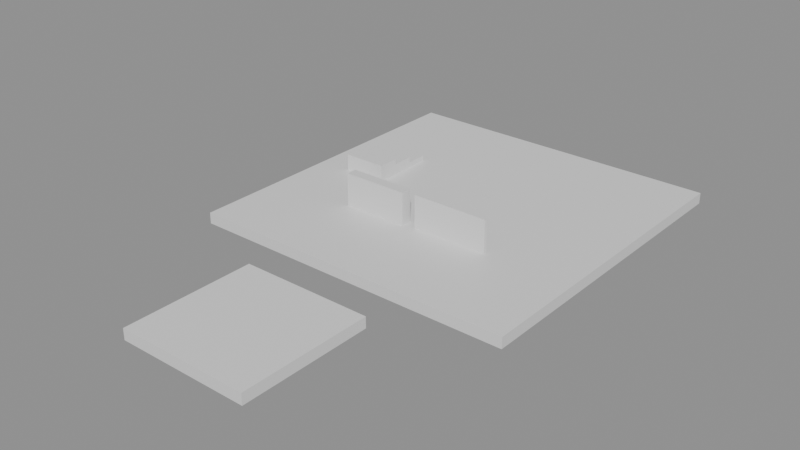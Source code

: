 # Source: playground.blend  (saved by Blender 5.2.45; exported with 4.5.12 LTS)
import bpy
from mathutils import Matrix  # noqa: F401  (used for matrix-valued properties, if any)

bpy.ops.wm.read_factory_settings(use_empty=True)
scene = bpy.context.scene
scene.name = 'Scene'

# ---- collections
col_blocks = bpy.data.collections.new('blocks'); scene.collection.children.link(col_blocks)
col_markers = bpy.data.collections.new('markers'); scene.collection.children.link(col_markers)
col_enemies = bpy.data.collections.new('enemies'); scene.collection.children.link(col_enemies)

# ---- materials (node trees are filled in below, after node groups)
mat_solid = bpy.data.materials.new('solid')
mat_solid.diffuse_color = (0.75, 0.66, 0.38, 1.0)
mat_bars = bpy.data.materials.new('bars')
mat_bars.diffuse_color = (0.3, 0.5, 0.9, 0.5)

# ---- material node trees
mat_solid.use_nodes = True; mat_solid.node_tree.nodes.clear()
_N = mat_solid.node_tree.nodes; _L = mat_solid.node_tree.links
n0 = _N.new('ShaderNodeBsdfPrincipled'); n0.name = 'Principled BSDF'; n0.location = (-200, 100)
n0.inputs[10].default_value = 0.005
n1 = _N.new('ShaderNodeOutputMaterial'); n1.name = 'Material Output'; n1.location = (200, 100)
_L.new(n0.outputs[0], n1.inputs[0])
n1.is_active_output = True
mat_bars.use_nodes = True; mat_bars.node_tree.nodes.clear()
_N = mat_bars.node_tree.nodes; _L = mat_bars.node_tree.links
n0 = _N.new('ShaderNodeBsdfPrincipled'); n0.name = 'Principled BSDF'; n0.location = (-200, 100)
n0.inputs[10].default_value = 0.005
n1 = _N.new('ShaderNodeOutputMaterial'); n1.name = 'Material Output'; n1.location = (200, 100)
_L.new(n0.outputs[0], n1.inputs[0])
n1.is_active_output = True

# ---- meshes
me_block_000 = bpy.data.meshes.new('block.000')
me_block_000.from_pydata([(-15.0, -15.0, -0.5), (-15.0, -15.0, 0.5), (-15.0, 15.0, -0.5), (-15.0, 15.0, 0.5), (15.0, -15.0, -0.5), (15.0, -15.0, 0.5), (15.0, 15.0, -0.5), (15.0, 15.0, 0.5)], [], [(0, 1, 3, 2), (4, 6, 7, 5), (0, 4, 5, 1), (2, 3, 7, 6), (0, 2, 6, 4), (1, 5, 7, 3)])
me_block_000.materials.append(mat_solid)
me_block_000.update()
me_block_001 = bpy.data.meshes.new('block.001')
me_block_001.from_pydata([(-2.0, -1.0, -0.25), (-2.0, -1.0, 0.25), (-2.0, 1.0, -0.25), (-2.0, 1.0, 0.25), (2.0, -1.0, -0.25), (2.0, -1.0, 0.25), (2.0, 1.0, -0.25), (2.0, 1.0, 0.25)], [], [(0, 1, 3, 2), (4, 6, 7, 5), (0, 4, 5, 1), (2, 3, 7, 6), (0, 2, 6, 4), (1, 5, 7, 3)])
me_block_001.materials.append(mat_solid)
me_block_001.update()
me_block_002 = bpy.data.meshes.new('block.002')
me_block_002.from_pydata([(-2.0, -1.0, -0.5), (-2.0, -1.0, 0.5), (-2.0, 1.0, -0.5), (-2.0, 1.0, 0.5), (2.0, -1.0, -0.5), (2.0, -1.0, 0.5), (2.0, 1.0, -0.5), (2.0, 1.0, 0.5)], [], [(0, 1, 3, 2), (4, 6, 7, 5), (0, 4, 5, 1), (2, 3, 7, 6), (0, 2, 6, 4), (1, 5, 7, 3)])
me_block_002.materials.append(mat_solid)
me_block_002.update()
me_block_003 = bpy.data.meshes.new('block.003')
me_block_003.from_pydata([(-2.0, -1.0, -0.75), (-2.0, -1.0, 0.75), (-2.0, 1.0, -0.75), (-2.0, 1.0, 0.75), (2.0, -1.0, -0.75), (2.0, -1.0, 0.75), (2.0, 1.0, -0.75), (2.0, 1.0, 0.75)], [], [(0, 1, 3, 2), (4, 6, 7, 5), (0, 4, 5, 1), (2, 3, 7, 6), (0, 2, 6, 4), (1, 5, 7, 3)])
me_block_003.materials.append(mat_solid)
me_block_003.update()
me_block_004 = bpy.data.meshes.new('block.004')
me_block_004.from_pydata([(-3.0, -0.5, -1.5), (-3.0, -0.5, 1.5), (-3.0, 0.5, -1.5), (-3.0, 0.5, 1.5), (3.0, -0.5, -1.5), (3.0, -0.5, 1.5), (3.0, 0.5, -1.5), (3.0, 0.5, 1.5)], [], [(0, 1, 3, 2), (4, 6, 7, 5), (0, 4, 5, 1), (2, 3, 7, 6), (0, 2, 6, 4), (1, 5, 7, 3)])
me_block_004.materials.append(mat_solid)
me_block_004.update()
me_block_005 = bpy.data.meshes.new('block.005')
me_block_005.from_pydata([(-3.5, -0.15, -1.5), (-3.5, -0.15, 1.5), (-3.5, 0.15, -1.5), (-3.5, 0.15, 1.5), (3.5, -0.15, -1.5), (3.5, -0.15, 1.5), (3.5, 0.15, -1.5), (3.5, 0.15, 1.5)], [], [(0, 1, 3, 2), (4, 6, 7, 5), (0, 4, 5, 1), (2, 3, 7, 6), (0, 2, 6, 4), (1, 5, 7, 3)])
me_block_005.materials.append(mat_bars)
me_block_005.update()
me_block_006 = bpy.data.meshes.new('block.006')
me_block_006.from_pydata([(-6.0, -6.0, -0.5), (-6.0, -6.0, 0.5), (-6.0, 6.0, -0.5), (-6.0, 6.0, 0.5), (6.0, -6.0, -0.5), (6.0, -6.0, 0.5), (6.0, 6.0, -0.5), (6.0, 6.0, 0.5)], [], [(0, 1, 3, 2), (4, 6, 7, 5), (0, 4, 5, 1), (2, 3, 7, 6), (0, 2, 6, 4), (1, 5, 7, 3)])
me_block_006.materials.append(mat_solid)
me_block_006.update()

# ---- objects
ob_block_000 = bpy.data.objects.new('block.000', me_block_000)
ob_block_001 = bpy.data.objects.new('block.001', me_block_001)
ob_block_002 = bpy.data.objects.new('block.002', me_block_002)
ob_block_003 = bpy.data.objects.new('block.003', me_block_003)
ob_block_004 = bpy.data.objects.new('block.004', me_block_004)
ob_block_005 = bpy.data.objects.new('block.005', me_block_005)
ob_block_006 = bpy.data.objects.new('block.006', me_block_006)
ob_spawn = bpy.data.objects.new('spawn', None)
ob_bee_1 = bpy.data.objects.new('bee-1', None)
ob_bee_2 = bpy.data.objects.new('bee-2', None)
ob_turtle_1 = bpy.data.objects.new('turtle-1', None)

# ---- transforms, parenting, visibility, modifiers, constraints
ob_block_000.location = (0.0, 0.0, -0.5)
ob_block_000.color = (0.75, 0.66, 0.38, 1.0)
ob_block_001.location = (-10.0, 4.0, 0.25)
ob_block_001.color = (0.75, 0.66, 0.38, 1.0)
ob_block_002.location = (-10.0, 2.0, 0.5)
ob_block_002.color = (0.75, 0.66, 0.38, 1.0)
ob_block_003.location = (-10.0, 0.0, 0.75)
ob_block_003.color = (0.75, 0.66, 0.38, 1.0)
ob_block_004.location = (-4.0, -6.0, 1.5)
ob_block_004.color = (0.75, 0.66, 0.38, 1.0)
ob_block_005.location = (3.5, -6.0, 1.5)
ob_block_005.color = (0.3, 0.5, 0.9, 0.5)
ob_block_006.location = (0.0, -25.0, -0.5)
ob_block_006.color = (0.75, 0.66, 0.38, 1.0)
ob_spawn.location = (0.0, 10.0, 0.0)
ob_spawn.empty_display_type = 'SINGLE_ARROW'
ob_spawn.empty_display_size = 1.4
ob_bee_1.location = (6.0, 2.0, 1.5)
ob_bee_1.rotation_euler = (0.0, 0.0, 3.142)
ob_bee_1.empty_display_type = 'ARROWS'
ob_bee_2.location = (-6.0, -1.0, 1.5)
ob_bee_2.rotation_euler = (0.0, 0.0, 3.142)
ob_bee_2.empty_display_type = 'ARROWS'
ob_turtle_1.location = (7.0, 7.0, 0.0)
ob_turtle_1.rotation_euler = (0.0, 0.0, -1.571)
ob_turtle_1.empty_display_type = 'ARROWS'

# ---- collection membership
col_blocks.objects.link(ob_block_000)
col_blocks.objects.link(ob_block_001)
col_blocks.objects.link(ob_block_002)
col_blocks.objects.link(ob_block_003)
col_blocks.objects.link(ob_block_004)
col_blocks.objects.link(ob_block_005)
col_blocks.objects.link(ob_block_006)
col_markers.objects.link(ob_spawn)
col_enemies.objects.link(ob_bee_1)
col_enemies.objects.link(ob_bee_2)
col_enemies.objects.link(ob_turtle_1)

# ---- scene / render settings (as saved in the file)
scene.frame_start = 1; scene.frame_end = 250; scene.frame_set(1)
scene.render.engine = 'BLENDER_EEVEE_NEXT'
scene.render.bake_bias = 0.0
scene.render.bake_samples = 0
scene.render.compositor_device = 'GPU'
scene.eevee.use_volume_custom_range = False
scene.eevee.fast_gi_thickness_near = 0.1
scene.eevee.fast_gi_thickness_far = 0.0
scene.eevee.ray_tracing_options.screen_trace_thickness = 0.1
bpy.context.view_layer.update()

# ---- added for rendering (the .blend has no active camera and no usable light): camera, sun + grey world if the file has none
cam_auto = bpy.data.cameras.new('AutoCamera')
cam_auto.lens = 50.0
cam_auto.sensor_width = 36.0
cam_auto.clip_end = 1000.0
ob_auto_camera = bpy.data.objects.new('AutoCamera', cam_auto)
scene.collection.objects.link(ob_auto_camera)
ob_auto_camera.location = (50.9462, -69.1354, 41.757)
ob_auto_camera.rotation_euler = (1.09748, -7.21219e-08, 0.694738)
scene.camera = ob_auto_camera
light_auto_sun = bpy.data.lights.new('AutoSun', 'SUN')
light_auto_sun.energy = 3.0
light_auto_sun.angle = 0.0523599
ob_auto_sun = bpy.data.objects.new('AutoSun', light_auto_sun)
scene.collection.objects.link(ob_auto_sun)
ob_auto_sun.rotation_euler = (0.872665, 0.174533, 0.523599)
if scene.world is None:
    world_auto = bpy.data.worlds.new('AutoWorld')
    world_auto.color = (0.3, 0.3, 0.3)
    scene.world = world_auto
bpy.context.view_layer.update()
